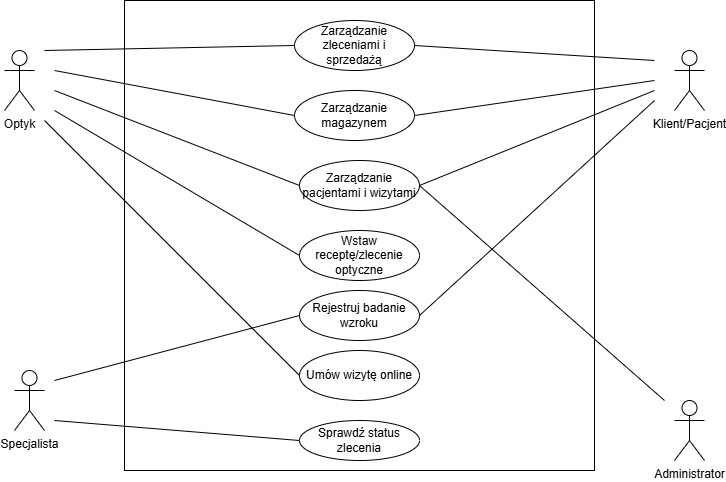

The diagram above was exported from draw.io. Its source (the exported page's mxGraphModel, read from the mxfile embedded in the PNG):
<mxGraphModel dx="1426" dy="751" grid="1" gridSize="10" guides="1" tooltips="1" connect="1" arrows="1" fold="1" page="1" pageScale="1" pageWidth="827" pageHeight="1169" math="0" shadow="0">
  <root>
    <mxCell id="0" />
    <mxCell id="1" parent="0" />
    <mxCell id="9HP_tWZf9nGpCeh60xd6-1" parent="1" style="whiteSpace=wrap;html=1;aspect=fixed;" value="" vertex="1">
      <mxGeometry height="470" width="470" x="170" y="20" as="geometry" />
    </mxCell>
    <mxCell id="9HP_tWZf9nGpCeh60xd6-2" parent="1" style="shape=umlActor;verticalLabelPosition=bottom;verticalAlign=top;html=1;outlineConnect=0;" value="Optyk" vertex="1">
      <mxGeometry height="60" width="30" x="50" y="70" as="geometry" />
    </mxCell>
    <mxCell id="9HP_tWZf9nGpCeh60xd6-3" parent="1" style="shape=umlActor;verticalLabelPosition=bottom;verticalAlign=top;html=1;outlineConnect=0;" value="Specjalista" vertex="1">
      <mxGeometry height="60" width="30" x="60" y="390" as="geometry" />
    </mxCell>
    <mxCell id="9HP_tWZf9nGpCeh60xd6-4" parent="1" style="shape=umlActor;verticalLabelPosition=bottom;verticalAlign=top;html=1;outlineConnect=0;" value="Klient/Pacjent" vertex="1">
      <mxGeometry height="60" width="30" x="720" y="70" as="geometry" />
    </mxCell>
    <mxCell id="9HP_tWZf9nGpCeh60xd6-6" parent="1" style="ellipse;whiteSpace=wrap;html=1;" value="Zarządzanie zleceniami i sprzedażą" vertex="1">
      <mxGeometry height="50" width="120" x="340" y="40" as="geometry" />
    </mxCell>
    <mxCell id="9HP_tWZf9nGpCeh60xd6-7" parent="1" style="ellipse;whiteSpace=wrap;html=1;" value="Zarządzanie magazynem" vertex="1">
      <mxGeometry height="50" width="120" x="340" y="110" as="geometry" />
    </mxCell>
    <mxCell id="9HP_tWZf9nGpCeh60xd6-8" parent="1" style="ellipse;whiteSpace=wrap;html=1;" value="Zarządzanie pacjentami i wizytami" vertex="1">
      <mxGeometry height="50" width="120" x="345" y="180" as="geometry" />
    </mxCell>
    <mxCell id="9HP_tWZf9nGpCeh60xd6-9" parent="1" style="ellipse;whiteSpace=wrap;html=1;" value="Wstaw receptę/zlecenie optyczne" vertex="1">
      <mxGeometry height="50" width="120" x="345" y="250" as="geometry" />
    </mxCell>
    <mxCell id="9HP_tWZf9nGpCeh60xd6-10" parent="1" style="ellipse;whiteSpace=wrap;html=1;" value="Rejestruj badanie wzroku" vertex="1">
      <mxGeometry height="50" width="120" x="345" y="310" as="geometry" />
    </mxCell>
    <mxCell id="9HP_tWZf9nGpCeh60xd6-11" parent="1" style="ellipse;whiteSpace=wrap;html=1;" value="Umów wizytę online" vertex="1">
      <mxGeometry height="50" width="120" x="345" y="370" as="geometry" />
    </mxCell>
    <mxCell id="9HP_tWZf9nGpCeh60xd6-12" parent="1" style="ellipse;whiteSpace=wrap;html=1;" value="Sprawdź status zlecenia" vertex="1">
      <mxGeometry height="40" width="120" x="345" y="440" as="geometry" />
    </mxCell>
    <mxCell id="9HP_tWZf9nGpCeh60xd6-13" parent="1" style="shape=umlActor;verticalLabelPosition=bottom;verticalAlign=top;html=1;outlineConnect=0;" value="Administrator" vertex="1">
      <mxGeometry height="60" width="30" x="720" y="420" as="geometry" />
    </mxCell>
    <mxCell id="9HP_tWZf9nGpCeh60xd6-15" edge="1" parent="1" style="endArrow=none;html=1;rounded=0;entryX=1;entryY=0.5;entryDx=0;entryDy=0;" target="9HP_tWZf9nGpCeh60xd6-8" value="">
      <mxGeometry height="50" relative="1" width="50" as="geometry">
        <mxPoint x="710" y="420" as="sourcePoint" />
        <mxPoint x="240" y="310" as="targetPoint" />
      </mxGeometry>
    </mxCell>
    <mxCell id="9HP_tWZf9nGpCeh60xd6-16" edge="1" parent="1" style="endArrow=none;html=1;rounded=0;entryX=0;entryY=0.5;entryDx=0;entryDy=0;" target="9HP_tWZf9nGpCeh60xd6-10" value="">
      <mxGeometry height="50" relative="1" width="50" as="geometry">
        <mxPoint x="100" y="400" as="sourcePoint" />
        <mxPoint x="240" y="310" as="targetPoint" />
      </mxGeometry>
    </mxCell>
    <mxCell id="9HP_tWZf9nGpCeh60xd6-17" edge="1" parent="1" style="endArrow=none;html=1;rounded=0;entryX=0;entryY=0.5;entryDx=0;entryDy=0;" target="9HP_tWZf9nGpCeh60xd6-12" value="">
      <mxGeometry height="50" relative="1" width="50" as="geometry">
        <mxPoint x="100" y="440" as="sourcePoint" />
        <mxPoint x="240" y="310" as="targetPoint" />
      </mxGeometry>
    </mxCell>
    <mxCell id="9HP_tWZf9nGpCeh60xd6-18" edge="1" parent="1" style="endArrow=none;html=1;rounded=0;entryX=0;entryY=0.5;entryDx=0;entryDy=0;" target="9HP_tWZf9nGpCeh60xd6-6" value="">
      <mxGeometry height="50" relative="1" width="50" as="geometry">
        <mxPoint x="90" y="70" as="sourcePoint" />
        <mxPoint x="240" y="310" as="targetPoint" />
      </mxGeometry>
    </mxCell>
    <mxCell id="9HP_tWZf9nGpCeh60xd6-19" edge="1" parent="1" style="endArrow=none;html=1;rounded=0;entryX=0;entryY=0.5;entryDx=0;entryDy=0;" target="9HP_tWZf9nGpCeh60xd6-7" value="">
      <mxGeometry height="50" relative="1" width="50" as="geometry">
        <mxPoint x="100" y="90" as="sourcePoint" />
        <mxPoint x="240" y="310" as="targetPoint" />
      </mxGeometry>
    </mxCell>
    <mxCell id="9HP_tWZf9nGpCeh60xd6-20" edge="1" parent="1" style="endArrow=none;html=1;rounded=0;entryX=0;entryY=0.5;entryDx=0;entryDy=0;" target="9HP_tWZf9nGpCeh60xd6-8" value="">
      <mxGeometry height="50" relative="1" width="50" as="geometry">
        <mxPoint x="100" y="110" as="sourcePoint" />
        <mxPoint x="240" y="310" as="targetPoint" />
      </mxGeometry>
    </mxCell>
    <mxCell id="9HP_tWZf9nGpCeh60xd6-21" edge="1" parent="1" style="endArrow=none;html=1;rounded=0;entryX=0;entryY=0.5;entryDx=0;entryDy=0;" target="9HP_tWZf9nGpCeh60xd6-9" value="">
      <mxGeometry height="50" relative="1" width="50" as="geometry">
        <mxPoint x="100" y="130" as="sourcePoint" />
        <mxPoint x="240" y="310" as="targetPoint" />
      </mxGeometry>
    </mxCell>
    <mxCell id="9HP_tWZf9nGpCeh60xd6-22" edge="1" parent="1" style="endArrow=none;html=1;rounded=0;entryX=0;entryY=0.5;entryDx=0;entryDy=0;" target="9HP_tWZf9nGpCeh60xd6-11" value="">
      <mxGeometry height="50" relative="1" width="50" as="geometry">
        <mxPoint x="90" y="140" as="sourcePoint" />
        <mxPoint x="240" y="310" as="targetPoint" />
      </mxGeometry>
    </mxCell>
    <mxCell id="9HP_tWZf9nGpCeh60xd6-23" edge="1" parent="1" style="endArrow=none;html=1;rounded=0;entryX=1;entryY=0.5;entryDx=0;entryDy=0;" target="9HP_tWZf9nGpCeh60xd6-6" value="">
      <mxGeometry height="50" relative="1" width="50" as="geometry">
        <mxPoint x="700" y="80" as="sourcePoint" />
        <mxPoint x="240" y="310" as="targetPoint" />
      </mxGeometry>
    </mxCell>
    <mxCell id="9HP_tWZf9nGpCeh60xd6-24" edge="1" parent="1" style="endArrow=none;html=1;rounded=0;entryX=1;entryY=0.5;entryDx=0;entryDy=0;" target="9HP_tWZf9nGpCeh60xd6-7" value="">
      <mxGeometry height="50" relative="1" width="50" as="geometry">
        <mxPoint x="700" y="100" as="sourcePoint" />
        <mxPoint x="240" y="310" as="targetPoint" />
      </mxGeometry>
    </mxCell>
    <mxCell id="9HP_tWZf9nGpCeh60xd6-25" edge="1" parent="1" style="endArrow=none;html=1;rounded=0;entryX=1;entryY=0.5;entryDx=0;entryDy=0;" target="9HP_tWZf9nGpCeh60xd6-8" value="">
      <mxGeometry height="50" relative="1" width="50" as="geometry">
        <mxPoint x="700" y="110" as="sourcePoint" />
        <mxPoint x="240" y="310" as="targetPoint" />
      </mxGeometry>
    </mxCell>
    <mxCell id="9HP_tWZf9nGpCeh60xd6-26" edge="1" parent="1" style="endArrow=none;html=1;rounded=0;entryX=1;entryY=0.5;entryDx=0;entryDy=0;" target="9HP_tWZf9nGpCeh60xd6-10" value="">
      <mxGeometry height="50" relative="1" width="50" as="geometry">
        <mxPoint x="700" y="120" as="sourcePoint" />
        <mxPoint x="240" y="310" as="targetPoint" />
      </mxGeometry>
    </mxCell>
  </root>
</mxGraphModel>